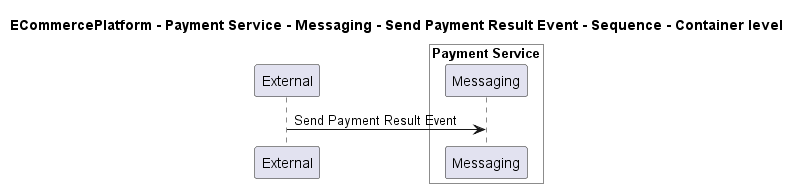

The diagram above was rendered by PlantUML. Its source (embedded in the PNG):
@startuml
!pragma layout smetana

title ECommercePlatform - Payment Service - Messaging - Send Payment Result Event - Sequence - Container level

participant "External" as C4InterFlow.SoftwareSystems.ExternalSystem

box "Payment Service" #White
    participant "Messaging" as ECommercePlatform.SoftwareSystems.PaymentService.Containers.Messaging
end box


C4InterFlow.SoftwareSystems.ExternalSystem -> ECommercePlatform.SoftwareSystems.PaymentService.Containers.Messaging : Send Payment Result Event


@enduml